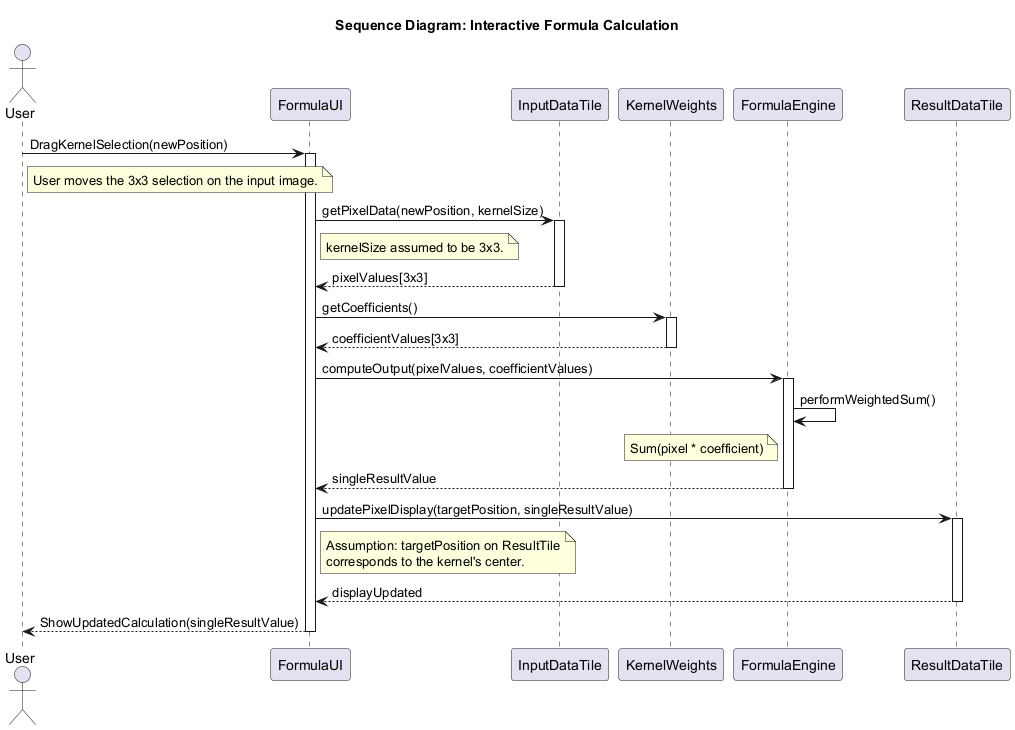

The diagram above was rendered by PlantUML. Its source (embedded in the PNG):
@startuml
title Sequence Diagram: Interactive Formula Calculation

actor User
participant "FormulaUI" as UI
participant "InputDataTile" as InputTile
participant "KernelWeights" as Kernel
participant "FormulaEngine" as Engine
participant "ResultDataTile" as ResultTile

User -> UI: DragKernelSelection(newPosition)
note right of User: User moves the 3x3 selection on the input image.

activate UI
  UI -> InputTile: getPixelData(newPosition, kernelSize)
  note right of UI: kernelSize assumed to be 3x3.
  activate InputTile
    InputTile --> UI: pixelValues[3x3]
  deactivate InputTile

  UI -> Kernel: getCoefficients()
  activate Kernel
    Kernel --> UI: coefficientValues[3x3]
  deactivate Kernel

  UI -> Engine: computeOutput(pixelValues, coefficientValues)
  activate Engine
    Engine -> Engine: performWeightedSum()
    note left of Engine: Sum(pixel * coefficient)
    Engine --> UI: singleResultValue
  deactivate Engine

  UI -> ResultTile: updatePixelDisplay(targetPosition, singleResultValue)
  note right of UI
    Assumption: targetPosition on ResultTile
    corresponds to the kernel's center.
  end note
  activate ResultTile
    ResultTile --> UI: displayUpdated
  deactivate ResultTile

  UI --> User: ShowUpdatedCalculation(singleResultValue)
deactivate UI

@enduml